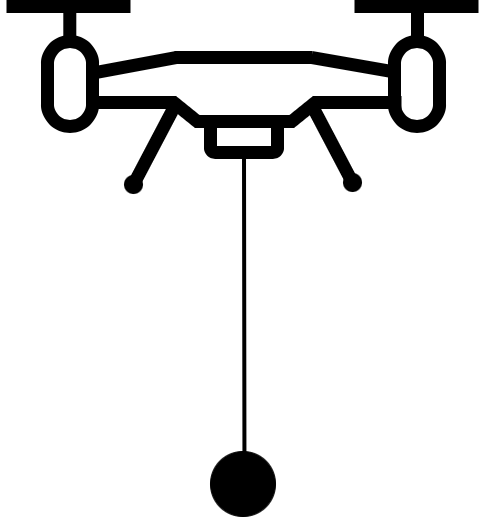

The diagram above was exported from draw.io. Its source (the exported page's mxGraphModel, read from the mxfile embedded in the PNG):
<mxGraphModel dx="1903" dy="1106" grid="1" gridSize="10" guides="1" tooltips="1" connect="1" arrows="1" fold="1" page="1" pageScale="1" pageWidth="827" pageHeight="1169" math="0" shadow="0">
  <root>
    <mxCell id="0" />
    <mxCell id="1" parent="0" />
    <mxCell id="WpuS618zYjCX4XtYwsTc-51" value="" style="group" parent="1" vertex="1" connectable="0">
      <mxGeometry x="150" y="100" width="472" height="178" as="geometry" />
    </mxCell>
    <mxCell id="WpuS618zYjCX4XtYwsTc-15" value="" style="endArrow=none;html=1;rounded=0;strokeWidth=13;" parent="WpuS618zYjCX4XtYwsTc-51" edge="1">
      <mxGeometry width="50" height="50" relative="1" as="geometry">
        <mxPoint x="168" y="51" as="sourcePoint" />
        <mxPoint x="306" y="51" as="targetPoint" />
      </mxGeometry>
    </mxCell>
    <mxCell id="WpuS618zYjCX4XtYwsTc-16" value="" style="endArrow=none;html=1;rounded=0;strokeWidth=13;" parent="WpuS618zYjCX4XtYwsTc-51" edge="1">
      <mxGeometry width="50" height="50" relative="1" as="geometry">
        <mxPoint x="188" y="115" as="sourcePoint" />
        <mxPoint x="288" y="115" as="targetPoint" />
      </mxGeometry>
    </mxCell>
    <mxCell id="WpuS618zYjCX4XtYwsTc-17" value="" style="endArrow=none;html=1;rounded=0;strokeWidth=13;" parent="WpuS618zYjCX4XtYwsTc-51" edge="1">
      <mxGeometry width="50" height="50" relative="1" as="geometry">
        <mxPoint x="305" y="51" as="sourcePoint" />
        <mxPoint x="391" y="66" as="targetPoint" />
      </mxGeometry>
    </mxCell>
    <mxCell id="WpuS618zYjCX4XtYwsTc-19" value="" style="rounded=1;whiteSpace=wrap;html=1;fillColor=none;strokeWidth=13;rotation=0;arcSize=50;" parent="WpuS618zYjCX4XtYwsTc-51" vertex="1">
      <mxGeometry x="388" y="35" width="45" height="85" as="geometry" />
    </mxCell>
    <mxCell id="WpuS618zYjCX4XtYwsTc-20" value="" style="rounded=1;whiteSpace=wrap;html=1;fillColor=none;strokeWidth=13;rotation=0;arcSize=50;" parent="WpuS618zYjCX4XtYwsTc-51" vertex="1">
      <mxGeometry x="41" y="35" width="45" height="85" as="geometry" />
    </mxCell>
    <mxCell id="WpuS618zYjCX4XtYwsTc-21" value="" style="endArrow=none;html=1;rounded=0;strokeWidth=13;" parent="WpuS618zYjCX4XtYwsTc-51" edge="1">
      <mxGeometry width="50" height="50" relative="1" as="geometry">
        <mxPoint x="84" y="67" as="sourcePoint" />
        <mxPoint x="170" y="51" as="targetPoint" />
      </mxGeometry>
    </mxCell>
    <mxCell id="WpuS618zYjCX4XtYwsTc-22" value="" style="endArrow=none;html=1;rounded=0;strokeWidth=13;" parent="WpuS618zYjCX4XtYwsTc-51" edge="1">
      <mxGeometry width="50" height="50" relative="1" as="geometry">
        <mxPoint x="306" y="96" as="sourcePoint" />
        <mxPoint x="395" y="96" as="targetPoint" />
      </mxGeometry>
    </mxCell>
    <mxCell id="WpuS618zYjCX4XtYwsTc-23" value="" style="endArrow=none;html=1;rounded=0;strokeWidth=13;" parent="WpuS618zYjCX4XtYwsTc-51" edge="1">
      <mxGeometry width="50" height="50" relative="1" as="geometry">
        <mxPoint x="81" y="96" as="sourcePoint" />
        <mxPoint x="170" y="96" as="targetPoint" />
      </mxGeometry>
    </mxCell>
    <mxCell id="WpuS618zYjCX4XtYwsTc-24" value="" style="endArrow=none;html=1;rounded=0;strokeWidth=13;" parent="WpuS618zYjCX4XtYwsTc-51" edge="1">
      <mxGeometry width="50" height="50" relative="1" as="geometry">
        <mxPoint x="166" y="95" as="sourcePoint" />
        <mxPoint x="192" y="116" as="targetPoint" />
      </mxGeometry>
    </mxCell>
    <mxCell id="WpuS618zYjCX4XtYwsTc-25" value="" style="endArrow=none;html=1;rounded=0;strokeWidth=13;" parent="WpuS618zYjCX4XtYwsTc-51" edge="1">
      <mxGeometry width="50" height="50" relative="1" as="geometry">
        <mxPoint x="310" y="95" as="sourcePoint" />
        <mxPoint x="284" y="116" as="targetPoint" />
      </mxGeometry>
    </mxCell>
    <mxCell id="WpuS618zYjCX4XtYwsTc-26" value="" style="endArrow=oval;html=1;rounded=0;strokeWidth=13;endFill=1;" parent="WpuS618zYjCX4XtYwsTc-51" edge="1">
      <mxGeometry width="50" height="50" relative="1" as="geometry">
        <mxPoint x="167" y="102" as="sourcePoint" />
        <mxPoint x="127" y="178" as="targetPoint" />
      </mxGeometry>
    </mxCell>
    <mxCell id="WpuS618zYjCX4XtYwsTc-27" value="" style="endArrow=oval;html=1;rounded=0;strokeWidth=13;startArrow=none;startFill=0;endFill=1;" parent="WpuS618zYjCX4XtYwsTc-51" edge="1">
      <mxGeometry width="50" height="50" relative="1" as="geometry">
        <mxPoint x="306" y="100" as="sourcePoint" />
        <mxPoint x="346" y="176" as="targetPoint" />
      </mxGeometry>
    </mxCell>
    <mxCell id="WpuS618zYjCX4XtYwsTc-28" value="" style="rounded=1;whiteSpace=wrap;html=1;strokeWidth=13;fillColor=none;" parent="WpuS618zYjCX4XtYwsTc-51" vertex="1">
      <mxGeometry x="204" y="115" width="67" height="31" as="geometry" />
    </mxCell>
    <mxCell id="WpuS618zYjCX4XtYwsTc-30" value="" style="endArrow=none;html=1;rounded=0;strokeWidth=13;curved=0;jumpSize=13;startArrow=none;startFill=0;" parent="WpuS618zYjCX4XtYwsTc-51" edge="1">
      <mxGeometry width="50" height="50" relative="1" as="geometry">
        <mxPoint x="348" as="sourcePoint" />
        <mxPoint x="472" as="targetPoint" />
      </mxGeometry>
    </mxCell>
    <mxCell id="WpuS618zYjCX4XtYwsTc-31" value="" style="endArrow=none;html=1;rounded=0;strokeWidth=13;" parent="WpuS618zYjCX4XtYwsTc-51" edge="1">
      <mxGeometry width="50" height="50" relative="1" as="geometry">
        <mxPoint x="411" y="2" as="sourcePoint" />
        <mxPoint x="411" y="31" as="targetPoint" />
      </mxGeometry>
    </mxCell>
    <mxCell id="WpuS618zYjCX4XtYwsTc-32" value="" style="endArrow=none;html=1;rounded=0;strokeWidth=13;" parent="WpuS618zYjCX4XtYwsTc-51" edge="1">
      <mxGeometry width="50" height="50" relative="1" as="geometry">
        <mxPoint x="63.30000000000001" y="2" as="sourcePoint" />
        <mxPoint x="63.30000000000001" y="31" as="targetPoint" />
      </mxGeometry>
    </mxCell>
    <mxCell id="WpuS618zYjCX4XtYwsTc-33" value="" style="endArrow=none;html=1;rounded=0;strokeWidth=13;curved=0;jumpSize=13;startArrow=none;startFill=0;" parent="WpuS618zYjCX4XtYwsTc-51" edge="1">
      <mxGeometry width="50" height="50" relative="1" as="geometry">
        <mxPoint as="sourcePoint" />
        <mxPoint x="124" as="targetPoint" />
      </mxGeometry>
    </mxCell>
    <mxCell id="WpuS618zYjCX4XtYwsTc-52" value="" style="endArrow=none;html=1;rounded=0;entryX=0.5;entryY=1;entryDx=0;entryDy=0;strokeWidth=4;" parent="1" target="WpuS618zYjCX4XtYwsTc-28" edge="1">
      <mxGeometry width="50" height="50" relative="1" as="geometry">
        <mxPoint x="388" y="590" as="sourcePoint" />
        <mxPoint x="500" y="470" as="targetPoint" />
      </mxGeometry>
    </mxCell>
    <mxCell id="WpuS618zYjCX4XtYwsTc-53" value="" style="ellipse;whiteSpace=wrap;html=1;aspect=fixed;fillColor=#000000;" parent="1" vertex="1">
      <mxGeometry x="354" y="545" width="65" height="65" as="geometry" />
    </mxCell>
  </root>
</mxGraphModel>